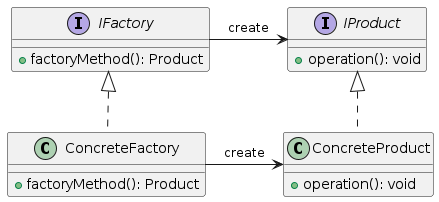

The diagram above was rendered by PlantUML. Its source (embedded in the PNG):
@startuml

interface IFactory {
    + factoryMethod(): Product
}

interface IProduct {
    + operation(): void
}

class ConcreteFactory {
    + factoryMethod(): Product
}

class ConcreteProduct {
    + operation(): void
}

IFactory -right--> IProduct : create
ConcreteFactory -right--> ConcreteProduct : create

IFactory <|.. ConcreteFactory
IProduct <|.. ConcreteProduct

@enduml